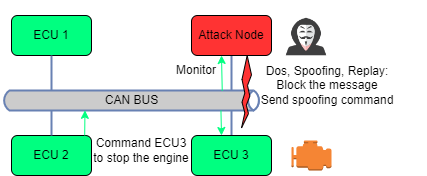

The diagram above was exported from draw.io. Its source (the exported page's mxGraphModel, read from the mxfile embedded in the PNG):
<mxGraphModel dx="797" dy="355" grid="1" gridSize="10" guides="1" tooltips="1" connect="1" arrows="1" fold="1" page="1" pageScale="1" pageWidth="850" pageHeight="1100" math="0" shadow="0">
  <root>
    <mxCell id="0" />
    <mxCell id="1" parent="0" />
    <mxCell id="D3WEfPyfAWGBDVfmQvdc-1" value="ECU 1" style="rounded=1;whiteSpace=wrap;html=1;fillColor=#00FF80;" vertex="1" parent="1">
      <mxGeometry x="80" y="360" width="80" height="40" as="geometry" />
    </mxCell>
    <mxCell id="D3WEfPyfAWGBDVfmQvdc-2" value="" style="shape=image;html=1;verticalAlign=top;verticalLabelPosition=bottom;labelBackgroundColor=#ffffff;imageAspect=0;aspect=fixed;image=https://cdn0.iconfinder.com/data/icons/kameleon-free-pack/110/Hacker-128.png" vertex="1" parent="1">
      <mxGeometry x="340" y="345" width="70" height="70" as="geometry" />
    </mxCell>
    <mxCell id="D3WEfPyfAWGBDVfmQvdc-4" value="ECU 2" style="rounded=1;whiteSpace=wrap;html=1;fillColor=#00FF80;" vertex="1" parent="1">
      <mxGeometry x="80" y="480" width="80" height="40" as="geometry" />
    </mxCell>
    <mxCell id="D3WEfPyfAWGBDVfmQvdc-11" value="&lt;font color=&quot;#000000&quot;&gt;CAN BUS&lt;/font&gt;" style="html=1;fillColor=#CCCCCC;strokeColor=#6881B3;gradientColor=none;gradientDirection=north;strokeWidth=2;shape=mxgraph.networks.bus;gradientColor=none;gradientDirection=north;fontColor=#ffffff;perimeter=backbonePerimeter;backboneSize=20;" vertex="1" parent="1">
      <mxGeometry x="70" y="440" width="260" height="10" as="geometry" />
    </mxCell>
    <mxCell id="D3WEfPyfAWGBDVfmQvdc-12" value="" style="strokeColor=#6881B3;edgeStyle=none;rounded=0;endArrow=none;html=1;strokeWidth=2;" edge="1" target="D3WEfPyfAWGBDVfmQvdc-11" parent="1">
      <mxGeometry relative="1" as="geometry">
        <mxPoint x="120" y="400" as="sourcePoint" />
      </mxGeometry>
    </mxCell>
    <mxCell id="D3WEfPyfAWGBDVfmQvdc-15" value="" style="strokeColor=#6881B3;edgeStyle=none;rounded=0;endArrow=none;html=1;strokeWidth=2;" edge="1" target="D3WEfPyfAWGBDVfmQvdc-11" parent="1">
      <mxGeometry relative="1" as="geometry">
        <mxPoint x="300" y="400" as="sourcePoint" />
      </mxGeometry>
    </mxCell>
    <mxCell id="D3WEfPyfAWGBDVfmQvdc-16" value="" style="strokeColor=#6881B3;edgeStyle=none;rounded=0;endArrow=none;html=1;strokeWidth=2;" edge="1" target="D3WEfPyfAWGBDVfmQvdc-11" parent="1">
      <mxGeometry relative="1" as="geometry">
        <mxPoint x="120" y="480" as="sourcePoint" />
      </mxGeometry>
    </mxCell>
    <mxCell id="D3WEfPyfAWGBDVfmQvdc-19" value="" style="strokeColor=#6881B3;edgeStyle=none;rounded=0;endArrow=none;html=1;strokeWidth=2;" edge="1" target="D3WEfPyfAWGBDVfmQvdc-11" parent="1">
      <mxGeometry relative="1" as="geometry">
        <mxPoint x="300" y="480" as="sourcePoint" />
      </mxGeometry>
    </mxCell>
    <mxCell id="D3WEfPyfAWGBDVfmQvdc-20" value="ECU 3" style="rounded=1;whiteSpace=wrap;html=1;fillColor=#00FF80;" vertex="1" parent="1">
      <mxGeometry x="260" y="480" width="80" height="40" as="geometry" />
    </mxCell>
    <mxCell id="D3WEfPyfAWGBDVfmQvdc-22" value="Attack Node" style="rounded=1;whiteSpace=wrap;html=1;fillColor=#FF3333;" vertex="1" parent="1">
      <mxGeometry x="260" y="360" width="80" height="40" as="geometry" />
    </mxCell>
    <mxCell id="D3WEfPyfAWGBDVfmQvdc-30" value="Command ECU3&lt;br&gt;&amp;nbsp;to stop the engine&amp;nbsp;" style="text;html=1;strokeColor=none;fillColor=none;align=center;verticalAlign=middle;whiteSpace=wrap;rounded=0;" vertex="1" parent="1">
      <mxGeometry x="110" y="480" width="200" height="30" as="geometry" />
    </mxCell>
    <mxCell id="D3WEfPyfAWGBDVfmQvdc-33" value="" style="endArrow=classic;html=1;rounded=0;fillColor=#00FF80;strokeColor=#00FF80;entryX=0.321;entryY=1.262;entryDx=0;entryDy=0;entryPerimeter=0;exitX=0.216;exitY=-0.074;exitDx=0;exitDy=0;exitPerimeter=0;" edge="1" parent="1">
      <mxGeometry width="50" height="50" relative="1" as="geometry">
        <mxPoint x="153.2" y="480" as="sourcePoint" />
        <mxPoint x="153.46000000000004" y="454.8399999999999" as="targetPoint" />
      </mxGeometry>
    </mxCell>
    <mxCell id="D3WEfPyfAWGBDVfmQvdc-34" value="" style="endArrow=classic;html=1;rounded=0;fillColor=#00FF80;strokeColor=#00FF80;exitX=0.849;exitY=-0.467;exitDx=0;exitDy=0;exitPerimeter=0;" edge="1" parent="1" source="D3WEfPyfAWGBDVfmQvdc-11">
      <mxGeometry width="50" height="50" relative="1" as="geometry">
        <mxPoint x="290" y="437.03" as="sourcePoint" />
        <mxPoint x="290" y="400" as="targetPoint" />
      </mxGeometry>
    </mxCell>
    <mxCell id="D3WEfPyfAWGBDVfmQvdc-35" value="" style="outlineConnect=0;dashed=0;verticalLabelPosition=bottom;verticalAlign=top;align=center;html=1;shape=mxgraph.aws3.emr_engine;fillColor=#F58534;gradientColor=none;" vertex="1" parent="1">
      <mxGeometry x="360" y="485" width="40" height="30" as="geometry" />
    </mxCell>
    <mxCell id="D3WEfPyfAWGBDVfmQvdc-36" value="Monitor" style="text;html=1;strokeColor=none;fillColor=none;align=center;verticalAlign=middle;whiteSpace=wrap;rounded=0;" vertex="1" parent="1">
      <mxGeometry x="170" y="400" width="190" height="30" as="geometry" />
    </mxCell>
    <mxCell id="D3WEfPyfAWGBDVfmQvdc-37" value="" style="verticalLabelPosition=bottom;verticalAlign=top;html=1;shape=mxgraph.basic.flash;rotation=0;fillColor=#FF3333;" vertex="1" parent="1">
      <mxGeometry x="310" y="400" width="10" height="72.5" as="geometry" />
    </mxCell>
    <mxCell id="D3WEfPyfAWGBDVfmQvdc-38" value="Dos, Spoofing, Replay:&lt;br&gt;Block the message&lt;br&gt;Send spoofing command" style="text;html=1;strokeColor=none;fillColor=none;align=center;verticalAlign=middle;whiteSpace=wrap;rounded=0;" vertex="1" parent="1">
      <mxGeometry x="296" y="415" width="200" height="30" as="geometry" />
    </mxCell>
    <mxCell id="D3WEfPyfAWGBDVfmQvdc-40" value="" style="endArrow=classic;html=1;rounded=0;fillColor=#00FF80;strokeColor=#00FF80;exitX=0.844;exitY=1.508;exitDx=0;exitDy=0;exitPerimeter=0;" edge="1" parent="1" source="D3WEfPyfAWGBDVfmQvdc-11">
      <mxGeometry width="50" height="50" relative="1" as="geometry">
        <mxPoint x="290" y="460" as="sourcePoint" />
        <mxPoint x="290" y="480" as="targetPoint" />
      </mxGeometry>
    </mxCell>
  </root>
</mxGraphModel>